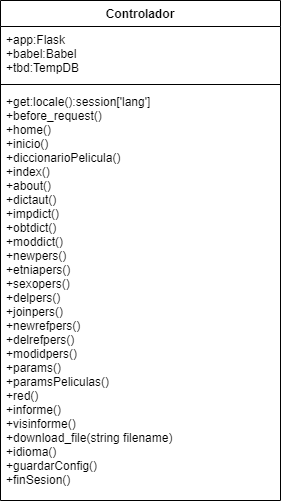

The diagram above was exported from draw.io. Its source (the exported page's mxGraphModel, read from the mxfile embedded in the PNG):
<mxGraphModel dx="1422" dy="713" grid="1" gridSize="10" guides="1" tooltips="1" connect="1" arrows="1" fold="1" page="1" pageScale="1" pageWidth="827" pageHeight="1169" math="0" shadow="0">
  <root>
    <mxCell id="WIyWlLk6GJQsqaUBKTNV-0" />
    <mxCell id="WIyWlLk6GJQsqaUBKTNV-1" parent="WIyWlLk6GJQsqaUBKTNV-0" />
    <mxCell id="iCUcfQy_vWoYHgdgIVJq-44" value="Controlador" style="swimlane;fontStyle=1;align=center;verticalAlign=top;childLayout=stackLayout;horizontal=1;startSize=26;horizontalStack=0;resizeParent=1;resizeParentMax=0;resizeLast=0;collapsible=1;marginBottom=0;" parent="WIyWlLk6GJQsqaUBKTNV-1" vertex="1">
      <mxGeometry x="80" y="80" width="280" height="500" as="geometry" />
    </mxCell>
    <mxCell id="iCUcfQy_vWoYHgdgIVJq-45" value="+app:Flask&#10;+babel:Babel&#10;+tbd:TempDB" style="text;strokeColor=none;fillColor=none;align=left;verticalAlign=top;spacingLeft=4;spacingRight=4;overflow=hidden;rotatable=0;points=[[0,0.5],[1,0.5]];portConstraint=eastwest;" parent="iCUcfQy_vWoYHgdgIVJq-44" vertex="1">
      <mxGeometry y="26" width="280" height="54" as="geometry" />
    </mxCell>
    <mxCell id="iCUcfQy_vWoYHgdgIVJq-46" value="" style="line;strokeWidth=1;fillColor=none;align=left;verticalAlign=middle;spacingTop=-1;spacingLeft=3;spacingRight=3;rotatable=0;labelPosition=right;points=[];portConstraint=eastwest;" parent="iCUcfQy_vWoYHgdgIVJq-44" vertex="1">
      <mxGeometry y="80" width="280" height="8" as="geometry" />
    </mxCell>
    <mxCell id="iCUcfQy_vWoYHgdgIVJq-47" value="+get:locale():session['lang']&#10;+before_request()&#10;+home()&#10;+inicio()&#10;+diccionarioPelicula()&#10;+index()&#10;+about()&#10;+dictaut()&#10;+impdict()&#10;+obtdict()&#10;+moddict()&#10;+newpers()&#10;+etniapers()&#10;+sexopers()&#10;+delpers()&#10;+joinpers()&#10;+newrefpers()&#10;+delrefpers()&#10;+modidpers()&#10;+params()&#10;+paramsPeliculas()&#10;+red()&#10;+informe()&#10;+visinforme()&#10;+download_file(string filename)&#10;+idioma()&#10;+guardarConfig()&#10;+finSesion()&#10;" style="text;strokeColor=none;fillColor=none;align=left;verticalAlign=top;spacingLeft=4;spacingRight=4;overflow=hidden;rotatable=0;points=[[0,0.5],[1,0.5]];portConstraint=eastwest;fontStyle=0" parent="iCUcfQy_vWoYHgdgIVJq-44" vertex="1">
      <mxGeometry y="88" width="280" height="412" as="geometry" />
    </mxCell>
  </root>
</mxGraphModel>